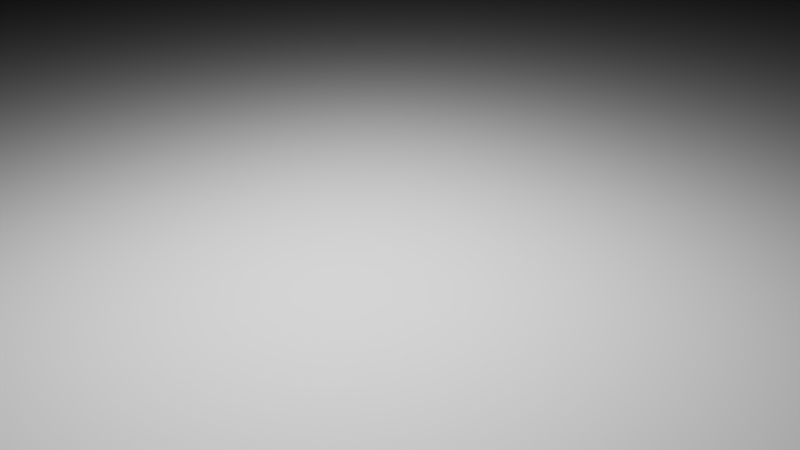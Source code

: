 # Source: test.blend  (saved by Blender 2.74.0; exported with 4.5.12 LTS)
import bpy
from mathutils import Matrix  # noqa: F401  (used for matrix-valued properties, if any)

bpy.ops.wm.read_factory_settings(use_empty=True)
scene = bpy.context.scene
scene.name = 'Scene'

# ---- collections
col_collection_1 = bpy.data.collections.new('Collection 1'); scene.collection.children.link(col_collection_1)

# ---- materials (node trees are filled in below, after node groups)
mat_material_001 = bpy.data.materials.new('_Material.001')
mat_material_001.alpha_threshold = 0.0
mat_material_001.roughness = 0.5

# ---- material node trees
mat_material_001.use_nodes = True; mat_material_001.node_tree.nodes.clear()
_N = mat_material_001.node_tree.nodes; _L = mat_material_001.node_tree.links
n0 = _N.new('ShaderNodeOutputMaterial'); n0.name = 'Material Output'; n0.location = (300, 300)
n1 = _N.new('ShaderNodeEmission'); n1.name = 'Emission'; n1.location = (110, 300)
n1.inputs[0].default_value = (0.8, 0.8, 0.8, 1.0)
n1.inputs[1].default_value = 2.0
_L.new(n1.outputs[0], n0.inputs[0])
n0.is_active_output = True

# ---- world
world_world = bpy.data.worlds.new('World'); scene.world = world_world
world_world.use_nodes = True; world_world.node_tree.nodes.clear()
_N = world_world.node_tree.nodes; _L = world_world.node_tree.links
n0 = _N.new('ShaderNodeOutputWorld'); n0.name = 'World Output'; n0.location = (300, 300)
n1 = _N.new('ShaderNodeBackground'); n1.name = 'Background'; n1.location = (10, 300)
n1.inputs[0].default_value = (0.0, 0.0, 0.0, 1.0)
_L.new(n1.outputs[0], n0.inputs[0])
n0.is_active_output = True
world_world.color = (0.0, 0.0, 0.0)
world_world.use_sun_shadow = False
world_world.sun_shadow_jitter_overblur = 0.0
world_world.cycles.sampling_method = 'MANUAL'
world_world.cycles.sample_map_resolution = 256
world_world.light_settings.ao_factor = 0.1
world_world.light_settings.distance = 2.0

# ---- cameras
cam_camera = bpy.data.cameras.new('Camera')
cam_camera.clip_end = 100.0
cam_camera.lens = 35.0
cam_camera.sensor_width = 32.0
cam_camera.sensor_height = 18.0
cam_camera.ortho_scale = 7.314
cam_camera.dof.focus_distance = 0.0

# ---- meshes
me_plane_001 = bpy.data.meshes.new('Plane.001')
me_plane_001.from_pydata([(-1.697, -1.697, 1.838), (1.697, -1.697, 1.838), (-1.697, 1.697, 1.838), (1.697, 1.697, 1.838)], [], [(0, 1, 3, 2)])
me_plane_001.materials.append(mat_material_001)
me_plane_001.use_remesh_preserve_volume = False
me_plane_001.use_remesh_preserve_attributes = False
me_plane_001.use_mirror_vertex_groups = False
me_plane_001.update()
me_plane = bpy.data.meshes.new('Plane')
me_plane.from_pydata([(-7.566, -7.566, 0.0), (7.566, -7.566, 0.0), (-7.566, 7.566, 0.0), (7.566, 7.566, 0.0)], [], [(0, 1, 3, 2)])
me_plane.use_remesh_preserve_volume = False
me_plane.use_remesh_preserve_attributes = False
me_plane.use_mirror_vertex_groups = False
me_plane.update()

# ---- objects
ob_plane_001 = bpy.data.objects.new('Plane.001', me_plane_001)
ob_plane = bpy.data.objects.new('Plane', me_plane)
ob_camera = bpy.data.objects.new('Camera', cam_camera)

# ---- transforms, parenting, visibility, modifiers, constraints
ob_plane_001.location = (0.0, 0.0, 0.0)
ob_plane_001.lineart.crease_threshold = 0.0
ob_plane.location = (0.0, 0.0, 0.0)
ob_plane.lineart.crease_threshold = 0.0
ob_camera.location = (2.414, -1.978, 1.821)
ob_camera.rotation_euler = (1.116, 0.01079, 0.8038)
ob_camera.lock_rotations_4d = False
ob_camera.empty_display_type = 'ARROWS'
ob_camera.color = (0.0, 0.0, 0.0, 0.0)
ob_camera.display_type = 'WIRE'
ob_camera.lineart.crease_threshold = 0.0

# ---- collection membership
col_collection_1.objects.link(ob_plane_001)
col_collection_1.objects.link(ob_plane)
col_collection_1.objects.link(ob_camera)

# ---- scene / render settings (as saved in the file)
scene.camera = ob_camera
scene.frame_start = 1; scene.frame_end = 250; scene.frame_set(1)
scene.render.engine = 'CYCLES'
scene.render.image_settings.compression = 90
scene.render.resolution_x = 1280
scene.render.resolution_y = 720
scene.render.dither_intensity = 0.0
scene.cycles.use_denoising = False
scene.cycles.samples = 50
scene.cycles.sampling_pattern = 'TABULATED_SOBOL'
scene.cycles.light_sampling_threshold = 0.0
scene.cycles.use_adaptive_sampling = False
scene.cycles.use_light_tree = False
scene.cycles.blur_glossy = 0.0
scene.cycles.max_bounces = 4
scene.cycles.transparent_max_bounces = 4
scene.cycles.pixel_filter_type = 'GAUSSIAN'
scene.cycles.sample_clamp_indirect = 0.0
scene.view_settings.view_transform = 'Standard'
bpy.context.view_layer.update()
